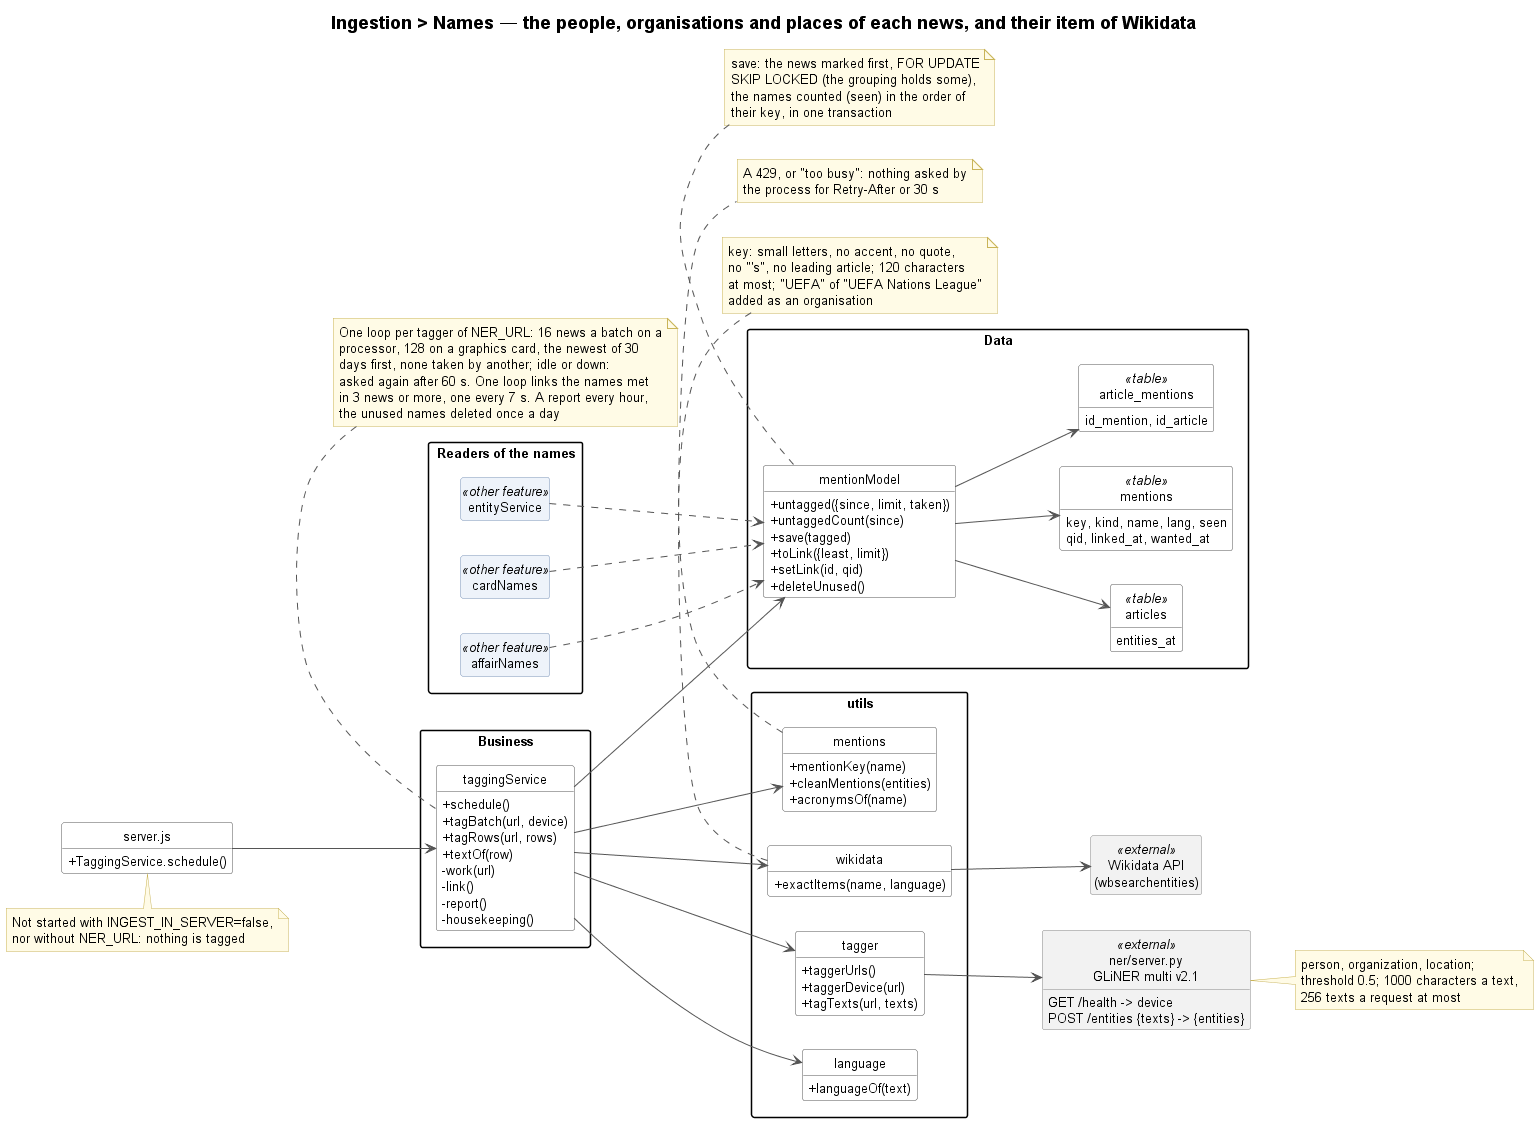

The diagram above was rendered by PlantUML. Its source (embedded in the PNG):
@startuml ingestion-names-class
!include ../../_style/class.iuml
left to right direction
title Ingestion > Names — the people, organisations and places of each news, and their item of Wikidata

class "server.js" as serverStart {
    + TaggingService.schedule()
}
note bottom of serverStart
    Not started with INGEST_IN_SERVER=false,
    nor without NER_URL: nothing is tagged
end note

package "Business" {
    class taggingService {
        + schedule()
        + tagBatch(url, device)
        + tagRows(url, rows)
        + textOf(row)
        - work(url)
        - link()
        - report()
        - housekeeping()
    }
}
note top of taggingService
    One loop per tagger of NER_URL: 16 news a batch on a
    processor, 128 on a graphics card, the newest of 30
    days first, none taken by another; idle or down:
    asked again after 60 s. One loop links the names met
    in 3 news or more, one every 7 s. A report every hour,
    the unused names deleted once a day
end note

package "utils" {
    class tagger {
        + taggerUrls()
        + taggerDevice(url)
        + tagTexts(url, texts)
    }
    class mentions {
        + mentionKey(name)
        + cleanMentions(entities)
        + acronymsOf(name)
    }
    class language {
        + languageOf(text)
    }
    class wikidata {
        + exactItems(name, language)
    }
}
note bottom of mentions
    key: small letters, no accent, no quote,
    no "'s", no leading article; 120 characters
    at most; "UEFA" of "UEFA Nations League"
    added as an organisation
end note
note bottom of wikidata
    A 429, or "too busy": nothing asked by
    the process for Retry-After or 30 s
end note

package "Data" {
    class mentionModel {
        + untagged({since, limit, taken})
        + untaggedCount(since)
        + save(tagged)
        + toLink({least, limit})
        + setLink(id, qid)
        + deleteUnused()
    }
    class "articles" as articlesTable <<table>> {
        entities_at
    }
    class "mentions" as mentionsTable <<table>> {
        key, kind, name, lang, seen
        qid, linked_at, wanted_at
    }
    class "article_mentions" as amTable <<table>> {
        id_mention, id_article
    }
}
note bottom of mentionModel
    save: the news marked first, FOR UPDATE
    SKIP LOCKED (the grouping holds some),
    the names counted (seen) in the order of
    their key, in one transaction
end note

package "Readers of the names" {
    class entityService <<other feature>>
    class cardNames <<other feature>>
    class affairNames <<other feature>>
}

class "ner/server.py\nGLiNER multi v2.1" as Ner <<external>> {
    GET /health -> device
    POST /entities {texts} -> {entities}
}
note right of Ner
    person, organization, location;
    threshold 0.5; 1000 characters a text,
    256 texts a request at most
end note
class "Wikidata API\n(wbsearchentities)" as WikidataApi <<external>>

serverStart --> taggingService
taggingService --> tagger
taggingService --> mentions
taggingService --> language
taggingService --> wikidata
taggingService --> mentionModel
tagger --> Ner
wikidata --> WikidataApi
mentionModel --> articlesTable
mentionModel --> mentionsTable
mentionModel --> amTable
entityService ..> mentionModel
cardNames ..> mentionModel
affairNames ..> mentionModel
@enduml